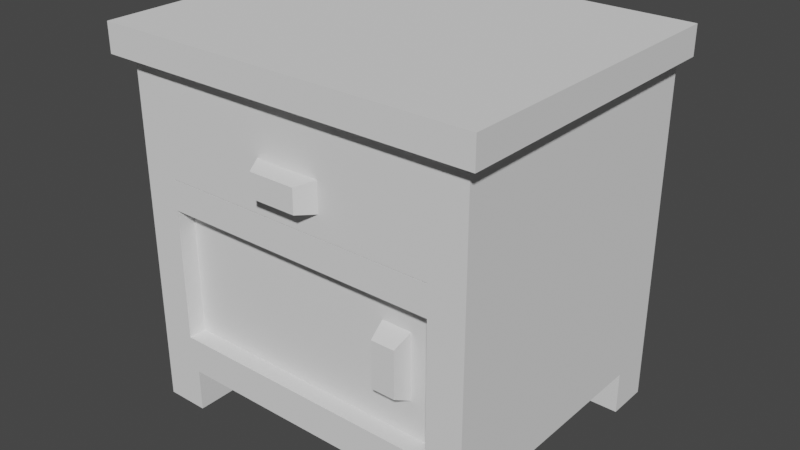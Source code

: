 # Source: cabinet_bed_drawer.blend  (saved by Blender 2.91.10; exported with 4.5.12 LTS)
import bpy
from mathutils import Matrix  # noqa: F401  (used for matrix-valued properties, if any)

bpy.ops.wm.read_factory_settings(use_empty=True)
scene = bpy.context.scene
scene.name = 'Scene'

# ---- world
world_world = bpy.data.worlds.new('World'); scene.world = world_world
world_world.use_nodes = True; world_world.node_tree.nodes.clear()
_N = world_world.node_tree.nodes; _L = world_world.node_tree.links
n0 = _N.new('ShaderNodeOutputWorld'); n0.name = 'World Output'; n0.location = (300, 300)
n1 = _N.new('ShaderNodeBackground'); n1.name = 'Background'; n1.location = (10, 300)
n1.inputs[0].default_value = (0.05088, 0.05088, 0.05088, 1.0)
_L.new(n1.outputs[0], n0.inputs[0])
n0.is_active_output = True
world_world.color = (0.05088, 0.05088, 0.05088)
world_world.use_sun_shadow = False
world_world.sun_shadow_jitter_overblur = 0.0

# ---- meshes
me_cabinet_bed_drawer = bpy.data.meshes.new('cabinet_bed_drawer')
me_cabinet_bed_drawer.from_pydata([(-0.1852, 0.1584, 0.0), (-0.14, 0.1584, 0.0), (-0.1852, 0.1584, 0.3661), (-0.14, 0.1584, 0.04516), (0.14, 0.1584, 0.04516), (0.1852, 0.1584, 0.3661), (-0.2002, 0.1584, 0.3962), (-0.2002, 0.1584, 0.3661), (0.2002, 0.1584, 0.3661), (0.2002, 0.1584, 0.3962), (0.1852, 0.1584, 0.0), (0.14, 0.1584, 0.0), (0.1852, 0.1133, 0.0), (0.1852, 0.1133, 0.04516), (0.1852, 0.1584, 0.0), (0.1852, 0.1584, 0.3661), (0.1852, -0.105, 0.04516), (0.1852, -0.1502, 0.3661), (0.1852, -0.105, 0.0), (0.1852, -0.1502, 0.0), (0.1852, -0.1502, 0.0), (0.14, -0.1502, 0.0), (0.1852, -0.1502, 0.3661), (0.1481, -0.1502, 0.08219), (0.14, -0.1502, 0.04516), (-0.1481, -0.1502, 0.08219), (0.1481, -0.1502, 0.2217), (0.1481, -0.1502, 0.2532), (-0.1481, -0.1502, 0.2217), (0.1481, -0.1502, 0.3291), (-0.1481, -0.1502, 0.3291), (-0.1852, -0.1502, 0.3661), (-0.1852, -0.1502, 0.0), (-0.14, -0.1502, 0.04516), (-0.14, -0.1502, 0.0), (-0.1481, -0.1502, 0.2532), (-0.1852, -0.1502, 0.3661), (-0.1852, -0.1502, 0.0), (-0.1852, 0.1584, 0.3661), (-0.1852, -0.105, 0.04516), (-0.1852, 0.1133, 0.04516), (-0.1852, 0.1133, 0.0), (-0.1852, 0.1584, 0.0), (-0.1852, -0.105, 0.0), (0.1481, -0.1502, 0.08219), (0.1481, 0.09672, 0.08219), (0.1481, -0.1502, 0.2217), (0.1481, 0.09672, 0.2217), (-0.1481, -0.1502, 0.3291), (-0.1481, 0.09672, 0.3291), (-0.1481, -0.1502, 0.2532), (-0.1481, 0.09672, 0.2532), (-0.1481, 0.09672, 0.2538), (-0.1481, 0.09672, 0.08219), (0.1481, 0.09672, 0.08219), (-0.1481, -0.1502, 0.08219), (0.1481, -0.1502, 0.08219), (-0.1481, 0.09672, 0.3291), (-0.1481, -0.1502, 0.3291), (0.1481, 0.09672, 0.3291), (0.1481, -0.1502, 0.3291), (-0.2002, 0.1584, 0.3962), (0.2002, 0.1584, 0.3962), (-0.2002, -0.1652, 0.3962), (0.2002, -0.1652, 0.3962), (-0.2002, -0.1652, 0.3661), (-0.2002, -0.1652, 0.3962), (0.2002, -0.1652, 0.3661), (0.2002, -0.1652, 0.3962), (-0.2002, -0.1652, 0.3962), (-0.2002, -0.1652, 0.3661), (-0.2002, 0.1584, 0.3962), (-0.2002, 0.1584, 0.3661), (0.1852, 0.1584, 0.3661), (0.1852, -0.1502, 0.3661), (0.2002, 0.1584, 0.3661), (0.2002, -0.1652, 0.3661), (-0.1852, -0.1502, 0.3661), (-0.2002, -0.1652, 0.3661), (-0.1852, 0.1584, 0.3661), (-0.2002, 0.1584, 0.3661), (0.2002, -0.1652, 0.3661), (0.2002, -0.1652, 0.3962), (0.2002, 0.1584, 0.3661), (0.2002, 0.1584, 0.3962), (0.14, 0.1133, 0.04516), (0.14, -0.105, 0.04516), (0.1852, 0.1133, 0.04516), (0.1852, -0.105, 0.04516), (0.14, -0.1502, 0.04516), (-0.14, -0.1502, 0.04516), (0.14, 0.1584, 0.04516), (-0.14, -0.105, 0.04516), (-0.14, 0.1133, 0.04516), (-0.14, 0.1584, 0.04516), (-0.1852, -0.105, 0.04516), (-0.1852, 0.1133, 0.04516), (-0.1852, -0.105, 0.0), (-0.1852, -0.1502, 0.0), (-0.14, -0.105, 0.0), (-0.14, -0.1502, 0.0), (-0.1852, -0.105, 0.0), (-0.14, -0.105, 0.0), (-0.1852, -0.105, 0.04516), (-0.14, -0.105, 0.04516), (-0.14, -0.1502, 0.0), (-0.14, -0.1502, 0.04516), (-0.14, -0.105, 0.0), (-0.14, -0.105, 0.04516), (0.14, -0.105, 0.0), (0.14, -0.1502, 0.0), (0.1852, -0.105, 0.0), (0.1852, -0.1502, 0.0), (0.14, -0.105, 0.0), (0.1852, -0.105, 0.0), (0.14, -0.105, 0.04516), (0.1852, -0.105, 0.04516), (0.14, -0.1502, 0.04516), (0.14, -0.1502, 0.0), (0.14, -0.105, 0.04516), (0.14, -0.105, 0.0), (0.14, 0.1584, 0.0), (0.14, 0.1133, 0.0), (0.1852, 0.1584, 0.0), (0.1852, 0.1133, 0.0), (0.1852, 0.1133, 0.0), (0.14, 0.1133, 0.0), (0.1852, 0.1133, 0.04516), (0.14, 0.1133, 0.04516), (0.14, 0.1133, 0.04516), (0.14, 0.1133, 0.0), (0.14, 0.1584, 0.04516), (0.14, 0.1584, 0.0), (-0.1852, 0.1584, 0.0), (-0.1852, 0.1133, 0.0), (-0.14, 0.1584, 0.0), (-0.14, 0.1133, 0.0), (-0.14, 0.1133, 0.0), (-0.14, 0.1133, 0.04516), (-0.14, 0.1584, 0.0), (-0.14, 0.1584, 0.04516), (-0.14, 0.1133, 0.0), (-0.1852, 0.1133, 0.0), (-0.14, 0.1133, 0.04516), (-0.1852, 0.1133, 0.04516), (-0.1481, 0.09672, 0.08219), (-0.1481, 0.09672, 0.2217), (0.1481, 0.09672, 0.08219), (0.1481, 0.09672, 0.2217), (-0.1481, 0.09672, 0.2217), (-0.1481, -0.1502, 0.2217), (0.1481, 0.09672, 0.2217), (0.1481, -0.1502, 0.2217), (-0.1481, 0.09672, 0.2532), (0.1481, 0.09672, 0.2532), (-0.1481, -0.1502, 0.2532), (0.1481, -0.1502, 0.2532), (-0.1481, -0.1502, 0.08219), (-0.1481, -0.1502, 0.2217), (-0.1481, 0.09672, 0.08219), (-0.1481, 0.09672, 0.2217), (0.1481, -0.1502, 0.3291), (0.1481, -0.1502, 0.2532), (0.1481, 0.09672, 0.3291), (0.1481, 0.09672, 0.2538), (0.1481, 0.09672, 0.2532), (0.1481, 0.09672, 0.2532), (-0.1481, 0.09672, 0.2532), (0.1481, 0.09672, 0.2538), (-0.1481, 0.09672, 0.2538), (0.1481, 0.09672, 0.2538), (-0.1481, 0.09672, 0.2532), (0.1481, 0.09672, 0.2538), (-0.1481, 0.09672, 0.2538), (0.1481, 0.09672, 0.3291), (-0.1481, 0.09672, 0.3291), (0.1481, 0.09672, 0.3291), (-0.1481, 0.09672, 0.2538), (-0.1481, -0.1316, 0.2217), (-0.1481, -0.107, 0.2217), (0.1481, -0.1316, 0.2217), (0.1481, -0.107, 0.2217), (0.1481, -0.1316, 0.08219), (0.1481, -0.1316, 0.2217), (0.1481, -0.107, 0.08219), (0.1481, -0.107, 0.2217), (-0.1481, -0.1316, 0.08219), (0.1481, -0.1316, 0.08219), (-0.1481, -0.107, 0.08219), (0.1481, -0.107, 0.08219), (-0.1481, -0.1316, 0.08219), (0.1173, -0.1316, 0.1191), (0.1481, -0.1316, 0.08219), (0.1481, -0.1316, 0.2217), (0.1173, -0.1316, 0.1877), (0.08641, -0.1316, 0.1877), (0.08641, -0.1316, 0.1191), (-0.1481, -0.1316, 0.2217), (-0.1481, -0.1316, 0.2217), (-0.1481, -0.1316, 0.08219), (-0.1481, -0.107, 0.2217), (-0.1481, -0.107, 0.08219), (0.1142, -0.1502, 0.1289), (0.08949, -0.1502, 0.1289), (0.1142, -0.1502, 0.1778), (0.08949, -0.1502, 0.1778), (0.08949, -0.1502, 0.1778), (0.08949, -0.1502, 0.1289), (0.08641, -0.1316, 0.1877), (0.08641, -0.1316, 0.1191), (0.08641, -0.1316, 0.1191), (0.08949, -0.1502, 0.1289), (0.1173, -0.1316, 0.1191), (0.1142, -0.1502, 0.1289), (0.08641, -0.1316, 0.1877), (0.1173, -0.1316, 0.1877), (0.08949, -0.1502, 0.1778), (0.1142, -0.1502, 0.1778), (0.1142, -0.1502, 0.1778), (0.1173, -0.1316, 0.1877), (0.1142, -0.1502, 0.1289), (0.1173, -0.1316, 0.1191), (-0.1481, 0.09672, 0.2538), (0.1481, 0.09672, 0.2538), (-0.1481, 0.09672, 0.3291), (0.1481, 0.09672, 0.3291), (-0.1481, -0.1502, 0.2538), (0.03432, -0.1502, 0.276), (0.1481, -0.1502, 0.2538), (0.1481, -0.1502, 0.3291), (0.03432, -0.1502, 0.3069), (-0.03432, -0.1502, 0.3069), (-0.03432, -0.1502, 0.276), (-0.1481, -0.1502, 0.3291), (-0.1481, -0.1502, 0.3291), (-0.1481, -0.1502, 0.2538), (-0.1481, 0.09672, 0.3291), (-0.1481, 0.09672, 0.2538), (-0.1481, 0.09672, 0.2538), (-0.1481, -0.1502, 0.2538), (0.1481, 0.09672, 0.2538), (0.1481, -0.1502, 0.2538), (0.1481, -0.1502, 0.2538), (0.1481, -0.1502, 0.3291), (0.1481, 0.09672, 0.2538), (0.1481, 0.09672, 0.3291), (-0.1175, 0.06611, 0.3291), (-0.1175, -0.1196, 0.3291), (-0.1481, -0.1502, 0.3291), (0.1481, -0.1502, 0.3291), (0.1175, -0.1196, 0.3291), (0.1481, 0.09672, 0.3291), (-0.1481, 0.09672, 0.3291), (0.1175, 0.06611, 0.3291), (-0.1175, 0.06611, 0.2689), (0.1175, 0.06611, 0.2689), (-0.1175, -0.1196, 0.2689), (0.1175, -0.1196, 0.2689), (0.1175, -0.1196, 0.3291), (0.1175, -0.1196, 0.2689), (0.1175, 0.06611, 0.3291), (0.1175, 0.06611, 0.2689), (0.1175, 0.06611, 0.2689), (-0.1175, 0.06611, 0.2689), (0.1175, 0.06611, 0.3291), (-0.1175, 0.06611, 0.3291), (-0.1175, -0.1196, 0.2689), (-0.1175, -0.1196, 0.3291), (-0.1175, 0.06611, 0.2689), (-0.1175, 0.06611, 0.3291), (-0.1175, -0.1196, 0.2689), (0.1175, -0.1196, 0.2689), (-0.1175, -0.1196, 0.3291), (0.1175, -0.1196, 0.3291), (-0.02445, -0.1687, 0.2791), (-0.03432, -0.1502, 0.276), (-0.02445, -0.1687, 0.3038), (-0.03432, -0.1502, 0.3069), (0.02445, -0.1687, 0.2791), (0.02445, -0.1687, 0.3038), (0.03432, -0.1502, 0.276), (0.03432, -0.1502, 0.3069), (-0.03432, -0.1502, 0.3069), (0.03432, -0.1502, 0.3069), (-0.02445, -0.1687, 0.3038), (0.02445, -0.1687, 0.3038), (-0.03432, -0.1502, 0.276), (-0.02445, -0.1687, 0.2791), (0.03432, -0.1502, 0.276), (0.02445, -0.1687, 0.2791), (0.02445, -0.1687, 0.2791), (-0.02445, -0.1687, 0.2791), (0.02445, -0.1687, 0.3038), (-0.02445, -0.1687, 0.3038)], [], [(2, 1, 0), (1, 2, 3), (3, 2, 4), (5, 4, 2), (2, 6, 5), (6, 2, 7), (5, 6, 8), (8, 6, 9), (10, 4, 5), (4, 10, 11), (14, 13, 12), (15, 13, 14), (15, 16, 13), (17, 16, 15), (17, 18, 16), (18, 17, 19), (22, 21, 20), (21, 22, 23), (21, 23, 24), (24, 23, 25), (23, 22, 26), (26, 22, 27), (26, 27, 28), (27, 22, 29), (29, 22, 30), (30, 22, 31), (31, 25, 28), (32, 25, 31), (32, 33, 25), (25, 33, 24), (33, 32, 34), (31, 28, 35), (35, 28, 27), (31, 35, 30), (38, 37, 36), (37, 38, 39), (39, 38, 40), (40, 38, 41), (41, 38, 42), (43, 37, 39), (46, 45, 44), (45, 46, 47), (50, 49, 48), (49, 50, 51), (49, 51, 52), (55, 54, 53), (54, 55, 56), (59, 58, 57), (58, 59, 60), (63, 62, 61), (62, 63, 64), (67, 66, 65), (66, 67, 68), (71, 70, 69), (70, 71, 72), (75, 74, 73), (76, 74, 75), (76, 77, 74), (78, 77, 76), (78, 79, 77), (79, 78, 80), (83, 82, 81), (82, 83, 84), (87, 86, 85), (86, 87, 88), (89, 85, 86), (90, 85, 89), (90, 91, 85), (92, 91, 90), (93, 91, 92), (91, 93, 94), (95, 93, 92), (93, 95, 96), (99, 98, 97), (98, 99, 100), (103, 102, 101), (102, 103, 104), (107, 106, 105), (106, 107, 108), (111, 110, 109), (110, 111, 112), (115, 114, 113), (114, 115, 116), (119, 118, 117), (118, 119, 120), (123, 122, 121), (122, 123, 124), (127, 126, 125), (126, 127, 128), (131, 130, 129), (130, 131, 132), (135, 134, 133), (134, 135, 136), (139, 138, 137), (138, 139, 140), (143, 142, 141), (142, 143, 144), (147, 146, 145), (146, 147, 148), (151, 150, 149), (150, 151, 152), (155, 154, 153), (154, 155, 156), (159, 158, 157), (158, 159, 160), (163, 162, 161), (162, 163, 164), (165, 162, 164), (168, 167, 166), (171, 170, 169), (174, 173, 172), (177, 176, 175), (180, 179, 178), (179, 180, 181), (184, 183, 182), (183, 184, 185), (188, 187, 186), (187, 188, 189), (192, 191, 190), (191, 192, 193), (191, 193, 194), (194, 193, 195), (196, 190, 191), (190, 196, 197), (197, 196, 195), (197, 195, 193), (200, 199, 198), (199, 200, 201), (204, 203, 202), (203, 204, 205), (208, 207, 206), (207, 208, 209), (212, 211, 210), (211, 212, 213), (216, 215, 214), (215, 216, 217), (220, 219, 218), (219, 220, 221), (224, 223, 222), (223, 224, 225), (228, 227, 226), (227, 228, 229), (227, 229, 230), (230, 229, 231), (232, 226, 227), (226, 232, 233), (233, 232, 231), (233, 231, 229), (236, 235, 234), (235, 236, 237), (240, 239, 238), (239, 240, 241), (244, 243, 242), (243, 244, 245), (248, 247, 246), (247, 248, 249), (247, 249, 250), (250, 249, 251), (252, 246, 251), (246, 252, 248), (251, 246, 253), (251, 253, 250), (256, 255, 254), (255, 256, 257), (260, 259, 258), (259, 260, 261), (264, 263, 262), (263, 264, 265), (268, 267, 266), (267, 268, 269), (272, 271, 270), (271, 272, 273), (276, 275, 274), (275, 276, 277), (280, 279, 278), (279, 280, 281), (284, 283, 282), (283, 284, 285), (288, 287, 286), (287, 288, 289), (292, 291, 290), (291, 292, 293)])
me_cabinet_bed_drawer.polygons.foreach_set('use_smooth', [0, 0, 0, 0, 0, 0, 0, 0, 0, 0, 0, 0, 0, 0, 0, 0, 0, 0, 0, 0, 0, 0, 0, 0, 0, 0, 0, 0, 0, 0, 0, 0, 0, 0, 0, 0, 0, 0, 0, 0, 0, 0, 0, 0, 1, 0, 0, 0, 0, 0, 0, 0, 0, 0, 0, 0, 0, 0, 0, 0, 0, 0, 0, 0, 0, 1, 0, 0, 0, 0, 0, 0, 0, 0, 0, 0, 0, 0, 0, 0, 0, 0, 0, 0, 0, 0, 0, 0, 0, 0, 0, 0, 0, 0, 0, 0, 0, 0, 0, 0, 0, 0, 0, 0, 0, 0, 0, 0, 0, 0, 0, 0, 0, 0, 0, 0, 0, 0, 0, 0, 0, 0, 0, 0, 0, 0, 0, 0, 0, 0, 0, 0, 0, 0, 0, 0, 0, 0, 0, 0, 0, 0, 0, 0, 0, 0, 0, 0, 0, 0, 0, 0, 0, 0, 0, 0, 0, 0, 0, 0, 0, 0, 0, 0, 0, 0, 0, 0, 0, 0, 0, 0, 0, 0, 0, 0, 0, 0, 0, 0, 0, 0])
_uv = me_cabinet_bed_drawer.uv_layers.new(name='UVMap')
_uv.uv.foreach_set('vector', [-8.356e-15, 9.575, -1.181, 0.0, -8.356e-15, 0.0, -1.181, 0.0, -8.356e-15, 9.575, -1.181, 1.181, -1.181, 1.181, -8.356e-15, 9.575, -8.504, 1.181, -9.685, 9.575, -8.504, 1.181, -8.356e-15, 9.575, -8.356e-15, 9.575, 0.3937, 10.36, -9.685, 9.575, 0.3937, 10.36, -8.356e-15, 9.575, 0.3937, 9.575, -9.685, 9.575, 0.3937, 10.36, -10.08, 9.575, -10.08, 9.575, 0.3937, 10.36, -10.08, 10.36, -9.685, 0.0, -8.504, 1.181, -9.685, 9.575, -8.504, 1.181, -9.685, 0.0, -8.504, 0.0, 8.071, 0.0, 6.89, 1.181, 6.89, 0.0, 8.071, 9.575, 6.89, 1.181, 8.071, 0.0, 8.071, 9.575, 1.181, 1.181, 6.89, 1.181, -1.863e-15, 9.575, 1.181, 1.181, 8.071, 9.575, -1.863e-15, 9.575, 1.181, 0.0, 1.181, 1.181, 1.181, 0.0, -1.863e-15, 9.575, -1.863e-15, 0.0, 9.685, 9.575, 8.504, 0.0, 9.685, 0.0, 8.504, 0.0, 9.685, 9.575, 8.717, 2.15, 8.504, 0.0, 8.717, 2.15, 8.504, 1.181, 8.504, 1.181, 8.717, 2.15, 0.9685, 2.15, 8.717, 2.15, 9.685, 9.575, 8.717, 5.798, 8.717, 5.798, 9.685, 9.575, 8.717, 6.622, 8.717, 5.798, 8.717, 6.622, 0.9685, 5.798, 8.717, 6.622, 9.685, 9.575, 8.717, 8.606, 8.717, 8.606, 9.685, 9.575, 0.9685, 8.606, 0.9685, 8.606, 9.685, 9.575, 0.0, 9.575, 0.0, 9.575, 0.9685, 2.15, 0.9685, 5.798, 0.0, 0.0, 0.9685, 2.15, 0.0, 9.575, 0.0, 0.0, 1.181, 1.181, 0.9685, 2.15, 0.9685, 2.15, 1.181, 1.181, 8.504, 1.181, 1.181, 1.181, 0.0, 0.0, 1.181, 0.0, 0.0, 9.575, 0.9685, 5.798, 0.9685, 6.622, 0.9685, 6.622, 0.9685, 5.798, 8.717, 6.622, 0.0, 9.575, 0.9685, 6.622, 0.9685, 8.606, -8.071, 9.575, 0.0, 0.0, 0.0, 9.575, 0.0, 0.0, -8.071, 9.575, -1.181, 1.181, -1.181, 1.181, -8.071, 9.575, -6.89, 1.181, -6.89, 1.181, -8.071, 9.575, -6.89, 0.0, -6.89, 0.0, -8.071, 9.575, -8.071, 0.0, -1.181, 0.0, 0.0, 0.0, -1.181, 1.181, -1.146e-14, 5.798, -6.457, 2.15, 2.753e-15, 2.15, -6.457, 2.15, -1.146e-14, 5.798, -6.457, 5.798, 1.025e-14, 6.622, 6.457, 8.606, -3.959e-15, 8.606, 6.457, 8.606, 1.025e-14, 6.622, 6.457, 6.622, 6.457, 8.606, 6.457, 6.622, 6.457, 6.638, 0.9685, 0.0, 8.717, 6.457, 0.9685, 6.457, 8.717, 6.457, 0.9685, 0.0, 8.717, 0.0, -8.717, 6.457, -0.9685, 0.0, -0.9685, 6.457, -0.9685, 0.0, -8.717, 6.457, -8.717, 0.0, -0.3937, -0.3937, 10.08, 8.071, -0.3937, 8.071, 10.08, 8.071, -0.3937, -0.3937, 10.08, -0.3937, 10.08, 9.575, -0.3937, 10.36, -0.3937, 9.575, -0.3937, 10.36, 10.08, 9.575, 10.08, 10.36, -8.071, 10.36, 0.3937, 9.575, 0.3937, 10.36, 0.3937, 9.575, -8.071, 10.36, -8.071, 9.575, -10.08, 8.071, -9.685, 0.0, -9.685, 8.071, -10.08, -0.3937, -9.685, 0.0, -10.08, 8.071, -10.08, -0.3937, -3.37e-15, 0.0, -9.685, 0.0, 0.3937, -0.3937, -3.37e-15, 0.0, -10.08, -0.3937, 0.3937, -0.3937, 2.505e-14, 8.071, -3.37e-15, 0.0, 2.505e-14, 8.071, 0.3937, -0.3937, 0.3937, 8.071, 8.071, 9.575, -0.3937, 10.36, -0.3937, 9.575, -0.3937, 10.36, 8.071, 9.575, 8.071, 10.36, -9.685, 6.89, -8.504, 1.181, -8.504, 6.89, -8.504, 1.181, -9.685, 6.89, -9.685, 1.181, -8.504, 0.0, -8.504, 6.89, -8.504, 1.181, -1.181, 0.0, -8.504, 6.89, -8.504, 0.0, -1.181, 0.0, -8.504, 8.071, -8.504, 6.89, -1.181, 1.181, -8.504, 8.071, -1.181, 0.0, -1.181, 6.89, -8.504, 8.071, -1.181, 1.181, -8.504, 8.071, -1.181, 6.89, -1.181, 8.071, -6.348e-17, 1.181, -1.181, 6.89, -1.181, 1.181, -1.181, 6.89, -6.348e-17, 1.181, 2.836e-14, 6.89, -1.181, 1.181, 0.0, 0.0, 0.0, 1.181, 0.0, 0.0, -1.181, 1.181, -1.181, 0.0, 0.0, 1.181, -1.181, 0.0, 0.0, 0.0, -1.181, 0.0, 0.0, 1.181, -1.181, 1.181, 1.181, 0.0, 0.0, 1.181, 0.0, 0.0, 0.0, 1.181, 1.181, 0.0, 1.181, 1.181, -9.685, 1.181, -8.504, 0.0, -8.504, 1.181, -8.504, 0.0, -9.685, 1.181, -9.685, 0.0, -8.504, 1.181, -9.685, 0.0, -8.504, 0.0, -9.685, 0.0, -8.504, 1.181, -9.685, 1.181, -1.181, 1.181, -4.263e-14, 0.0, -4.263e-14, 1.181, -4.263e-14, 0.0, -1.181, 1.181, -1.181, 0.0, -9.685, 8.071, -8.504, 6.89, -8.504, 8.071, -8.504, 6.89, -9.685, 8.071, -9.685, 6.89, 9.685, 1.181, 8.504, 0.0, 9.685, 0.0, 8.504, 0.0, 9.685, 1.181, 8.504, 1.181, -8.071, 1.181, -6.89, 0.0, -6.89, 1.181, -6.89, 0.0, -8.071, 1.181, -8.071, 0.0, -1.181, 8.071, 2.842e-14, 6.89, 2.842e-14, 8.071, 2.842e-14, 6.89, -1.181, 8.071, -1.181, 6.89, 8.071, 0.0, 6.89, 1.181, 6.89, 0.0, 6.89, 1.181, 8.071, 0.0, 8.071, 1.181, 1.181, 1.181, -2.842e-14, 0.0, 1.181, 0.0, -2.842e-14, 0.0, 1.181, 1.181, -2.842e-14, 1.181, 8.717, 2.15, 0.9685, 5.798, 0.9685, 2.15, 0.9685, 5.798, 8.717, 2.15, 8.717, 5.798, -8.717, 6.457, -0.9685, 0.0, -0.9685, 6.457, -0.9685, 0.0, -8.717, 6.457, -8.717, 0.0, 0.9685, 0.0, 8.717, 6.457, 0.9685, 6.457, 8.717, 6.457, 0.9685, 0.0, 8.717, 0.0, 6.457, 2.15, 1.021e-14, 5.798, -3.997e-15, 2.15, 1.021e-14, 5.798, 6.457, 2.15, 6.457, 5.798, -6.457, 8.606, -1.112e-14, 6.622, 3.092e-15, 8.606, -1.112e-14, 6.622, -6.457, 8.606, -6.457, 6.638, -6.457, 6.622, -1.112e-14, 6.622, -6.457, 6.638, 0.9685, 5.798, 8.717, 2.15, 8.717, 5.798, 0.9685, 5.798, 8.717, 2.15, 8.717, 5.798, 0.9685, 5.798, 8.717, 2.15, 8.717, 5.798, 0.9685, 5.798, 8.717, 2.15, 8.717, 5.798, 7.748, 0.0, 4.822e-13, 0.6457, 4.165e-14, 0.0, 4.822e-13, 0.6457, 7.748, 0.0, 7.748, 0.6457, 0.6457, 0.0, 3.553e-13, 3.649, 3.553e-13, 0.0, 3.553e-13, 3.649, 0.6457, 0.0, 0.6457, 3.649, -4.69e-13, 0.6457, -7.748, 0.0, 0.0, 0.0, -7.748, 0.0, -4.69e-13, 0.6457, -7.748, 0.6457, 7.748, 0.0, 6.941, 0.9645, 0.0, 0.0, 6.941, 0.9645, 7.748, 0.0, 7.748, 3.649, 6.941, 0.9645, 7.748, 3.649, 6.941, 2.76, 6.941, 2.76, 7.748, 3.649, 6.134, 2.76, 6.134, 0.9645, 0.0, 0.0, 6.941, 0.9645, 0.0, 0.0, 6.134, 0.9645, 2.7e-13, 3.649, 2.7e-13, 3.649, 6.134, 0.9645, 6.134, 2.76, 2.7e-13, 3.649, 6.134, 2.76, 7.748, 3.649, -0.6457, 3.649, 0.0, 0.0, -1.902e-25, 3.649, 0.0, 0.0, -0.6457, 3.649, -0.6457, 0.0, 6.86, 2.502, 6.215, 1.223, 6.86, 1.223, 6.215, 1.223, 6.86, 2.502, 6.215, 2.502, 1.008, 2.76, 1.499, 1.223, 1.499, 2.502, 1.499, 1.223, 1.008, 2.76, 1.008, 0.9645, 6.941, 0.4539, 6.215, 1.003, 6.134, 0.4539, 6.215, 1.003, 6.941, 0.4539, 6.86, 1.003, 6.215, 0.7499, 6.941, 1.299, 6.134, 1.299, 6.941, 1.299, 6.215, 0.7499, 6.86, 0.7499, 0.6502, 1.223, 1.141, 2.76, 0.6502, 2.502, 1.141, 2.76, 0.6502, 1.223, 1.141, 0.9645, 0.0, 1.984, -7.748, 0.01538, 0.0, 0.01538, -7.748, 0.01538, 0.0, 1.984, -7.748, 1.984, 7.748, 0.01538, 4.772, 0.5961, 1.184e-15, 0.01538, 4.772, 0.5961, 7.748, 0.01538, 7.748, 1.984, 4.772, 0.5961, 7.748, 1.984, 4.772, 1.403, 4.772, 1.403, 7.748, 1.984, 2.976, 1.403, 2.976, 0.5961, 1.184e-15, 0.01538, 4.772, 0.5961, 1.184e-15, 0.01538, 2.976, 0.5961, 1.184e-15, 1.984, 1.184e-15, 1.984, 2.976, 0.5961, 2.976, 1.403, 1.184e-15, 1.984, 2.976, 1.403, 7.748, 1.984, 0.0, 1.984, 6.457, 0.01538, 6.457, 1.984, 6.457, 0.01538, 0.0, 1.984, 0.0, 0.01538, -7.748, 0.0, -2.487e-14, -6.457, 0.0, 0.0, -2.487e-14, -6.457, -7.748, 0.0, -7.748, -6.457, -1.421e-15, 0.01538, -6.457, 1.984, -6.457, 0.01538, -6.457, 1.984, -1.421e-15, 0.01538, -1.421e-15, 1.984, 2.487e-14, -6.457, 0.8004, -5.656, 0.8004, -0.8004, 0.8004, -5.656, 2.487e-14, -6.457, 7.748, -6.457, 0.8004, -5.656, 7.748, -6.457, 6.948, -5.656, 6.948, -5.656, 7.748, -6.457, 7.748, 0.0, 0.0, 0.0, 0.8004, -0.8004, 7.748, 0.0, 0.8004, -0.8004, 0.0, 0.0, 2.487e-14, -6.457, 7.748, 0.0, 0.8004, -0.8004, 6.948, -0.8004, 7.748, 0.0, 6.948, -0.8004, 6.948, -5.656, 0.8004, -5.656, 6.948, -0.8004, 0.8004, -0.8004, 6.948, -0.8004, 0.8004, -5.656, 6.948, -5.656, 0.8004, 1.984, 5.656, 0.4091, 5.656, 1.984, 5.656, 0.4091, 0.8004, 1.984, 0.8004, 0.4091, 6.948, 1.984, 0.8004, 0.4091, 6.948, 0.4091, 0.8004, 0.4091, 6.948, 1.984, 0.8004, 1.984, -0.8004, 0.4091, -5.656, 1.984, -5.656, 0.4091, -5.656, 1.984, -0.8004, 0.4091, -0.8004, 1.984, -0.8004, 1.984, -6.948, 0.4091, -0.8004, 0.4091, -6.948, 0.4091, -0.8004, 1.984, -6.948, 1.984, 7.647, 1.322, 7.098, 0.5961, 7.647, 0.6768, 7.098, 0.5961, 7.647, 1.322, 7.098, 1.403, -3.452, 0.5961, -4.0, 1.322, -4.0, 0.6768, -4.0, 1.322, -3.452, 0.5961, -3.452, 1.403, 3.235, -6.629, 4.772, -6.138, 2.976, -6.138, 4.772, -6.138, 3.235, -6.629, 4.513, -6.629, 4.772, 6.467, 3.235, 6.958, 2.976, 6.467, 3.235, 6.958, 4.772, 6.467, 4.513, 6.958, 4.513, 1.322, 3.235, 0.6768, 4.513, 0.6768, 3.235, 0.6768, 4.513, 1.322, 3.235, 1.322])
me_cabinet_bed_drawer.use_remesh_fix_poles = True
me_cabinet_bed_drawer.use_remesh_preserve_attributes = False
me_cabinet_bed_drawer.use_mirror_vertex_groups = False
me_cabinet_bed_drawer.update()
me_cabinet_bed_drawer.normals_split_custom_set([tuple(v) for v in zip(*[iter([0.0, 1.0, 0.0, 0.0, 1.0, 0.0, 0.0, 1.0, 0.0, 0.0, 1.0, 0.0, 0.0, 1.0, 0.0, 0.0, 1.0, 0.0, 0.0, 1.0, 8.291e-08, 0.0, 1.0, 8.291e-08, 0.0, 1.0, 8.291e-08, 0.0, 1.0, -6.269e-08, 0.0, 1.0, -6.269e-08, 0.0, 1.0, -6.269e-08, 0.0, 1.0, 6.683e-07, 0.0, 1.0, 6.683e-07, 0.0, 1.0, 6.683e-07, 0.0, 1.0, 0.0, 0.0, 1.0, 0.0, 0.0, 1.0, 0.0, 0.0, 1.0, -3.288e-05, 0.0, 1.0, -3.288e-05, 0.0, 1.0, -3.288e-05, 0.0, 1.0, 0.0, 0.0, 1.0, 0.0, 0.0, 1.0, 0.0, 0.0, 1.0, 0.0, 0.0, 1.0, 0.0, 0.0, 1.0, 0.0, 0.0, 1.0, 0.0, 0.0, 1.0, 0.0, 0.0, 1.0, 0.0, 1.0, 0.0, 0.0, 1.0, 0.0, 0.0, 1.0, 0.0, 0.0, 1.0, -6.759e-07, 0.0, 1.0, -6.759e-07, 0.0, 1.0, -6.759e-07, 0.0, 1.0, 0.0, 0.0, 1.0, 0.0, 0.0, 1.0, 0.0, 0.0, 1.0, 0.0, 0.0, 1.0, 0.0, 0.0, 1.0, 0.0, 0.0, 1.0, 5.48e-06, 0.0, 1.0, 5.48e-06, 0.0, 1.0, 5.48e-06, 0.0, 1.0, 0.0, 0.0, 1.0, 0.0, 0.0, 1.0, 0.0, 0.0, 0.0, -1.0, 0.0, 0.0, -1.0, 0.0, 0.0, -1.0, 0.0, 0.0, -1.0, 1.266e-06, 0.0, -1.0, 1.266e-06, 0.0, -1.0, 1.266e-06, 0.0, -1.0, 0.0, 0.0, -1.0, 0.0, 0.0, -1.0, 0.0, 0.0, -1.0, 6.791e-07, 0.0, -1.0, 6.791e-07, 0.0, -1.0, 6.791e-07, 0.0, -1.0, 0.0, 0.0, -1.0, 0.0, 0.0, -1.0, 0.0, 0.0, -1.0, 0.0, 0.0, -1.0, 0.0, 0.0, -1.0, 0.0, 0.0, -1.0, 0.0, 0.0, -1.0, 0.0, 0.0, -1.0, 0.0, 0.0, -1.0, 0.0, 0.0, -1.0, 0.0, 0.0, -1.0, 0.0, 0.0, -1.0, 0.0, 0.0, -1.0, 0.0, 0.0, -1.0, 0.0, 0.0, -1.0, -5.433e-07, 0.0, -1.0, -5.433e-07, 0.0, -1.0, -5.433e-07, 0.0, -1.0, 0.0, 0.0, -1.0, 0.0, 0.0, -1.0, 0.0, 0.0, -1.0, 0.0, 0.0, -1.0, 0.0, 0.0, -1.0, 0.0, 0.0, -1.0, -2.283e-07, 0.0, -1.0, -2.283e-07, 0.0, -1.0, -2.283e-07, 0.0, -1.0, 0.0, 0.0, -1.0, 0.0, 0.0, -1.0, 0.0, 0.0, -1.0, 0.0, 0.0, -1.0, 0.0, 0.0, -1.0, 0.0, 0.0, -1.0, 0.0, 0.0, -1.0, 0.0, 0.0, -1.0, 0.0, 0.0, -1.0, 0.0, 0.0, -1.0, 0.0, 0.0, -1.0, 0.0, 0.0, -1.0, 0.0, 0.0, -1.0, 0.0, 0.0, -1.0, 0.0, -1.0, 0.0, 0.0, -1.0, 0.0, 0.0, -1.0, 0.0, 0.0, -1.0, 5.738e-06, 0.0, -1.0, 5.738e-06, 0.0, -1.0, 5.738e-06, 0.0, -1.0, 0.0, 0.0, -1.0, 0.0, 0.0, -1.0, 0.0, 0.0, -1.0, -7.306e-06, 0.0, -1.0, -7.306e-06, 0.0, -1.0, -7.306e-06, 0.0, -1.0, 0.0, 0.0, -1.0, 0.0, 0.0, -1.0, 0.0, 0.0, -1.0, 0.0, 0.0, -1.0, 0.0, 0.0, -1.0, 0.0, 0.0, -1.0, 0.0, 0.0, -1.0, 0.0, 0.0, -1.0, 0.0, 0.0, -1.0, 0.0, 0.0, -1.0, 0.0, 0.0, -1.0, 0.0, 0.0, 1.0, 0.0, 0.0, 1.0, 0.0, 0.0, 1.0, 0.0, 0.0, 1.0, 0.0, 0.0, 1.0, 0.0, 0.0, 1.0, 0.0, 0.0, 1.0, 4.371e-08, 4.797e-05, 1.0, 4.371e-08, -4.767e-05, 1.0, 4.371e-08, -4.797e-05, 0.0, 0.0, 1.0, 0.0, 0.0, 1.0, 0.0, 0.0, 1.0, 0.0, 0.0, 1.0, 0.0, 0.0, 1.0, 0.0, 0.0, 1.0, 0.0, 0.0, -1.0, 0.0, 0.0, -1.0, 0.0, 0.0, -1.0, 0.0, 0.0, -1.0, 0.0, 0.0, -1.0, 0.0, 0.0, -1.0, 0.0, 0.0, 1.0, 0.0, 0.0, 1.0, 0.0, 0.0, 1.0, 0.0, 0.0, 1.0, 0.0, 0.0, 1.0, 0.0, 0.0, 1.0, 0.0, -1.0, 0.0, 0.0, -1.0, 0.0, 0.0, -1.0, 0.0, 0.0, -1.0, 0.0, 0.0, -1.0, 0.0, 0.0, -1.0, 0.0, -1.0, 0.0, 0.0, -1.0, 0.0, 0.0, -1.0, 0.0, 0.0, -1.0, 0.0, 0.0, -1.0, 0.0, 0.0, -1.0, 0.0, 0.0, 0.0, 0.0, -1.0, 0.0, 0.0, -1.0, 0.0, 0.0, -1.0, 0.0, 0.0, -1.0, 0.0, 0.0, -1.0, 0.0, 0.0, -1.0, 0.0, 0.0, -1.0, 0.0, 0.0, -1.0, 0.0, 0.0, -1.0, 0.0, 0.0, -1.0, 0.0, 0.0, -1.0, 0.0, 0.0, -1.0, 0.0, 0.0, -1.0, 0.0, 0.0, -1.0, 0.0, 0.0, -1.0, 0.0, 0.0, -1.0, 0.0, 0.0, -1.0, 0.0, 0.0, -1.0, 1.0, 0.0, 0.0, 1.0, 0.0, 0.0, 1.0, 0.0, 0.0, 1.0, 0.0, 0.0, 1.0, 0.0, 0.0, 1.0, 0.0, 0.0, 0.0, 0.0, -1.0, 0.0, 0.0, -1.0, 0.0, 0.0, -1.0, 0.0, 0.0, -1.0, 0.0, 0.0, -1.0, 0.0, 0.0, -1.0, 1.0, -2.291e-09, -4.777e-05, 1.0, 2.291e-09, 4.777e-05, 1.0, 2.291e-09, 4.777e-05, 0.0, 0.0, -1.0, 0.0, 0.0, -1.0, 0.0, 0.0, -1.0, 1.841e-07, 0.0, -1.0, 1.841e-07, 0.0, -1.0, 1.841e-07, 0.0, -1.0, -1.473e-07, 0.0, -1.0, -1.473e-07, 0.0, -1.0, -1.473e-07, 0.0, -1.0, 3.048e-08, 0.0, -1.0, 3.048e-08, 0.0, -1.0, 3.048e-08, 0.0, -1.0, 0.0, 0.0, -1.0, 0.0, 0.0, -1.0, 0.0, 0.0, -1.0, 0.0, 0.0, -1.0, 0.0, 0.0, -1.0, 0.0, 0.0, -1.0, 0.0, 0.0, -1.0, 0.0, 0.0, -1.0, 0.0, 0.0, -1.0, 0.0, 0.0, -1.0, 0.0, 0.0, -1.0, 0.0, 0.0, -1.0, 0.0, 0.0, -1.0, 0.0, 0.0, -1.0, 0.0, 0.0, -1.0, 0.0, 1.0, 0.0, 0.0, 1.0, 0.0, 0.0, 1.0, 0.0, 0.0, 1.0, 0.0, 0.0, 1.0, 0.0, 0.0, 1.0, 0.0, 1.0, 0.0, 0.0, 1.0, 0.0, 0.0, 1.0, 0.0, 0.0, 1.0, 0.0, 0.0, 1.0, 0.0, 0.0, 1.0, 0.0, 0.0, 0.0, 0.0, -1.0, 0.0, 0.0, -1.0, 0.0, 0.0, -1.0, 0.0, 0.0, -1.0, 0.0, 0.0, -1.0, 0.0, 0.0, -1.0, 0.0, 1.0, 0.0, 0.0, 1.0, 0.0, 0.0, 1.0, 0.0, 0.0, 1.0, 0.0, 0.0, 1.0, 0.0, 0.0, 1.0, 0.0, -1.0, 0.0, 0.0, -1.0, 0.0, 0.0, -1.0, 0.0, 0.0, -1.0, 0.0, 0.0, -1.0, 0.0, 0.0, -1.0, 0.0, 0.0, 0.0, 0.0, -1.0, 0.0, 0.0, -1.0, 0.0, 0.0, -1.0, 0.0, 0.0, -1.0, 0.0, 0.0, -1.0, 0.0, 0.0, -1.0, 0.0, -1.0, 0.0, 0.0, -1.0, 0.0, 0.0, -1.0, 0.0, 0.0, -1.0, 0.0, 0.0, -1.0, 0.0, 0.0, -1.0, 0.0, -1.0, 0.0, 0.0, -1.0, 0.0, 0.0, -1.0, 0.0, 0.0, -1.0, 0.0, 0.0, -1.0, 0.0, 0.0, -1.0, 0.0, 0.0, 0.0, 0.0, -1.0, 0.0, 0.0, -1.0, 0.0, 0.0, -1.0, 0.0, 0.0, -1.0, 0.0, 0.0, -1.0, 0.0, 0.0, -1.0, 1.0, 0.0, 0.0, 1.0, 0.0, 0.0, 1.0, 0.0, 0.0, 1.0, 0.0, 0.0, 1.0, 0.0, 0.0, 1.0, 0.0, 0.0, 0.0, -1.0, 0.0, 0.0, -1.0, 0.0, 0.0, -1.0, 0.0, 0.0, -1.0, 0.0, 0.0, -1.0, 0.0, 0.0, -1.0, 0.0, 0.0, -1.0, 0.0, 0.0, -1.0, 0.0, 0.0, -1.0, 0.0, 0.0, -1.0, 0.0, 0.0, -1.0, 0.0, 0.0, -1.0, 0.0, 0.0, 0.0, -1.0, 0.0, 0.0, -1.0, 0.0, 0.0, -1.0, 0.0, 0.0, -1.0, 0.0, 0.0, -1.0, 0.0, 0.0, -1.0, 0.0, 0.0, 1.0, 0.0, 0.0, 1.0, 0.0, 0.0, 1.0, 0.0, 0.0, 1.0, 0.0, 0.0, 1.0, 0.0, 0.0, 1.0, 1.0, 0.0, 0.0, 1.0, 0.0, 0.0, 1.0, 0.0, 0.0, 1.0, 0.0, 0.0, 1.0, 0.0, 0.0, 1.0, 0.0, 0.0, -1.0, 0.0, 0.0, -1.0, 0.0, 0.0, -1.0, 0.0, 0.0, -1.0, 1.002e-07, 0.0, -1.0, 1.002e-07, 0.0, -1.0, 1.002e-07, 0.0, -1.0, 0.0, 0.0, -1.0, 0.0, 0.0, -1.0, 0.0, 0.0, 0.0, -1.0, 0.0, 0.0, -1.0, 0.0, 0.0, -1.0, 0.0, 0.0, -1.0, 0.0, 0.0, -1.0, 0.0, 0.0, -1.0, 0.0, 0.0, -1.0, 0.0, 0.0, -1.0, 0.0, 0.0, -1.0, 0.0, 0.0, -1.0, 0.0, 0.0, -1.0, 0.0, 0.0, -1.0, 0.0, 0.0, 0.0, 1.0, 0.0, 0.0, 1.0, 0.0, 0.0, 1.0, 0.0, 0.0, 1.0, 0.0, 0.0, 1.0, 0.0, 0.0, 1.0, 1.0, 0.0, 0.0, 1.0, 0.0, 0.0, 1.0, 0.0, 0.0, 1.0, 0.0, 0.0, 1.0, 0.0, 0.0, 1.0, 0.0, 0.0, 0.0, 0.0, -1.0, 0.0, 0.0, -1.0, 0.0, 0.0, -1.0, 0.0, 0.0, -1.0, 0.0, 0.0, -1.0, 0.0, 0.0, -1.0, 0.0, -1.0, -6.819e-07, 0.0, -1.0, -6.819e-07, 0.0, -1.0, -6.819e-07, 0.0, -1.0, 0.0, 0.0, -1.0, 0.0, 0.0, -1.0, 0.0, 0.0, -1.0, 0.0, 0.0, -1.0, 0.0, 0.0, -1.0, 0.0, 0.0, -1.0, 0.0, 0.0, -1.0, 0.0, 0.0, -1.0, 0.0, 0.0, -1.0, 0.0, 0.0, -1.0, 0.0, 0.0, -1.0, 0.0, 0.0, -1.0, 0.0, 0.0, -1.0, 0.0, 0.0, -1.0, 0.0, 0.0, -1.0, 0.0, 0.0, -1.0, 0.0, 0.0, -1.0, 0.0, 0.0, -1.0, 5.551e-07, 0.0, -1.0, 5.551e-07, 0.0, -1.0, 5.551e-07, -1.0, 0.0, 0.0, -1.0, 0.0, 0.0, -1.0, 0.0, 0.0, -1.0, 0.0, 0.0, -1.0, 0.0, 0.0, -1.0, 0.0, 0.0, 0.0, -1.0, 0.0, 0.0, -1.0, 0.0, 0.0, -1.0, 0.0, 0.0, -1.0, 0.0, 0.0, -1.0, 0.0, 0.0, -1.0, 0.0, -0.9864, -0.1644, 0.0, -0.9864, -0.1644, 0.0, -0.9864, -0.1644, 0.0, -0.9864, -0.1644, 0.0, -0.9864, -0.1644, 0.0, -0.9864, -0.1644, 0.0, 0.0, -0.4706, -0.8824, 0.0, -0.4706, -0.8824, 0.0, -0.4706, -0.8824, 0.0, -0.4706, -0.8824, 0.0, -0.4706, -0.8824, 0.0, -0.4706, -0.8824, 0.0, -0.4706, 0.8824, 0.0, -0.4706, 0.8824, 0.0, -0.4706, 0.8824, 0.0, -0.4706, 0.8824, 0.0, -0.4706, 0.8824, 0.0, -0.4706, 0.8824, 0.9864, -0.1644, 0.0, 0.9864, -0.1644, 0.0, 0.9864, -0.1644, 0.0, 0.9864, -0.1644, 0.0, 0.9864, -0.1644, 0.0, 0.9864, -0.1644, 0.0, 0.0, 1.0, 0.0, 0.0, 1.0, 0.0, 0.0, 1.0, 0.0, 0.0, 1.0, 0.0, 0.0, 1.0, 0.0, 0.0, 1.0, 0.0, 0.0, -1.0, -5.663e-07, 0.0, -1.0, -5.663e-07, 0.0, -1.0, -5.663e-07, 0.0, -1.0, 0.0, 0.0, -1.0, 0.0, 0.0, -1.0, 0.0, 0.0, -1.0, 0.0, 0.0, -1.0, 0.0, 0.0, -1.0, 0.0, 0.0, -1.0, 0.0, 0.0, -1.0, 0.0, 0.0, -1.0, 0.0, 0.0, -1.0, 0.0, 0.0, -1.0, 0.0, 0.0, -1.0, 0.0, 0.0, -1.0, 0.0, 0.0, -1.0, 0.0, 0.0, -1.0, 0.0, 0.0, -1.0, 0.0, 0.0, -1.0, 0.0, 0.0, -1.0, 0.0, 0.0, -1.0, 5.663e-07, 0.0, -1.0, 5.663e-07, 0.0, -1.0, 5.663e-07, -1.0, 0.0, 0.0, -1.0, 0.0, 0.0, -1.0, 0.0, 0.0, -1.0, 0.0, 0.0, -1.0, 0.0, 0.0, -1.0, 0.0, 0.0, 0.0, 0.0, -1.0, 0.0, 0.0, -1.0, 0.0, 0.0, -1.0, 0.0, 0.0, -1.0, 0.0, 0.0, -1.0, 0.0, 0.0, -1.0, 1.0, 0.0, 0.0, 1.0, 0.0, 0.0, 1.0, 0.0, 0.0, 1.0, 0.0, 0.0, 1.0, 0.0, 0.0, 1.0, 0.0, 0.0, 0.0, 0.0, 1.0, 0.0, 0.0, 1.0, 0.0, 0.0, 1.0, 0.0, 0.0, 1.0, 0.0, 0.0, 1.0, 0.0, 0.0, 1.0, 0.0, 0.0, 1.0, 0.0, 0.0, 1.0, 0.0, 0.0, 1.0, 0.0, 0.0, 1.0, 0.0, 0.0, 1.0, 0.0, 0.0, 1.0, 0.0, 0.0, 1.0, 0.0, 0.0, 1.0, 0.0, 0.0, 1.0, 0.0, 0.0, 1.0, 0.0, 0.0, 1.0, 0.0, 0.0, 1.0, 0.0, 0.0, 1.0, 0.0, 0.0, 1.0, 0.0, 0.0, 1.0, 0.0, 0.0, 1.0, 0.0, 0.0, 1.0, 0.0, 0.0, 1.0, 0.0, 0.0, 1.0, 0.0, 0.0, 1.0, 0.0, 0.0, 1.0, 0.0, 0.0, 1.0, 0.0, 0.0, 1.0, 0.0, 0.0, 1.0, -1.0, 0.0, 0.0, -1.0, 0.0, 0.0, -1.0, 0.0, 0.0, -1.0, 0.0, 0.0, -1.0, 0.0, 0.0, -1.0, 0.0, 0.0, 0.0, -1.0, 0.0, 0.0, -1.0, 0.0, 0.0, -1.0, 0.0, 0.0, -1.0, 0.0, 0.0, -1.0, 0.0, 0.0, -1.0, 0.0, 1.0, 0.0, 0.0, 1.0, 0.0, 0.0, 1.0, 0.0, 0.0, 1.0, 0.0, 0.0, 1.0, 0.0, 0.0, 1.0, 0.0, 0.0, 0.0, 1.0, 0.0, 0.0, 1.0, 0.0, 0.0, 1.0, 0.0, 0.0, 1.0, 0.0, 0.0, 1.0, 0.0, 0.0, 1.0, 0.0, -0.8824, -0.4706, 0.0, -0.8824, -0.4706, 0.0, -0.8824, -0.4706, 0.0, -0.8824, -0.4706, 0.0, -0.8824, -0.4706, 0.0, -0.8824, -0.4706, 0.0, 0.8824, -0.4706, 0.0, 0.8824, -0.4706, 0.0, 0.8824, -0.4706, 0.0, 0.8824, -0.4706, 0.0, 0.8824, -0.4706, 0.0, 0.8824, -0.4706, 0.0, 0.0, -0.1644, 0.9864, 0.0, -0.1644, 0.9864, 0.0, -0.1644, 0.9864, 0.0, -0.1644, 0.9864, 0.0, -0.1644, 0.9864, 0.0, -0.1644, 0.9864, 0.0, -0.1644, -0.9864, 0.0, -0.1644, -0.9864, 0.0, -0.1644, -0.9864, 0.0, -0.1644, -0.9864, 0.0, -0.1644, -0.9864, 0.0, -0.1644, -0.9864, 0.0, -1.0, 0.0, 0.0, -1.0, 0.0, 0.0, -1.0, 0.0, 0.0, -1.0, 0.0, 0.0, -1.0, 0.0, 0.0, -1.0, 0.0])] * 3)])

# ---- objects
ob_cabinet_bed_drawer = bpy.data.objects.new('cabinet_bed_drawer', me_cabinet_bed_drawer)
ob_collider = bpy.data.objects.new('collider', None)

# ---- transforms, parenting, visibility, modifiers, constraints
ob_cabinet_bed_drawer.location = (0.0, 0.0, 0.0)
ob_cabinet_bed_drawer.rotation_mode = 'QUATERNION'
ob_cabinet_bed_drawer.rotation_quaternion = (1.0, 0.0, 0.0, 0.0)
ob_cabinet_bed_drawer.lineart.crease_threshold = 0.0
ob_collider.parent = ob_cabinet_bed_drawer
ob_collider.location = (0.0, 0.0, 0.2)
ob_collider.scale = (0.35, 0.32, 0.308)
ob_collider.empty_display_type = 'CUBE'
ob_collider.empty_display_size = 0.5
ob_collider.lineart.crease_threshold = 0.0

# ---- collection membership
scene.collection.objects.link(ob_cabinet_bed_drawer)
scene.collection.objects.link(ob_collider)

# ---- scene / render settings (as saved in the file)
scene.frame_start = 1; scene.frame_end = 250; scene.frame_set(1)
scene.render.engine = 'BLENDER_EEVEE_NEXT'
scene.cycles.use_denoising = False
scene.cycles.samples = 128
scene.cycles.sampling_pattern = 'TABULATED_SOBOL'
scene.cycles.use_adaptive_sampling = False
scene.cycles.use_light_tree = False
scene.view_settings.view_transform = 'Filmic'
bpy.context.view_layer.update()

# ---- added for rendering (the .blend has no active camera and no usable light): camera, sun
cam_auto = bpy.data.cameras.new('AutoCamera')
cam_auto.lens = 50.0
cam_auto.sensor_width = 36.0
cam_auto.clip_end = 1000.0
ob_auto_camera = bpy.data.objects.new('AutoCamera', cam_auto)
scene.collection.objects.link(ob_auto_camera)
ob_auto_camera.location = (0.602698, -0.728359, 0.680264)
ob_auto_camera.rotation_euler = (1.09748, -7.21219e-08, 0.694738)
scene.camera = ob_auto_camera
light_auto_sun = bpy.data.lights.new('AutoSun', 'SUN')
light_auto_sun.energy = 3.0
light_auto_sun.angle = 0.0523599
ob_auto_sun = bpy.data.objects.new('AutoSun', light_auto_sun)
scene.collection.objects.link(ob_auto_sun)
ob_auto_sun.rotation_euler = (0.872665, 0.174533, 0.523599)
bpy.context.view_layer.update()
